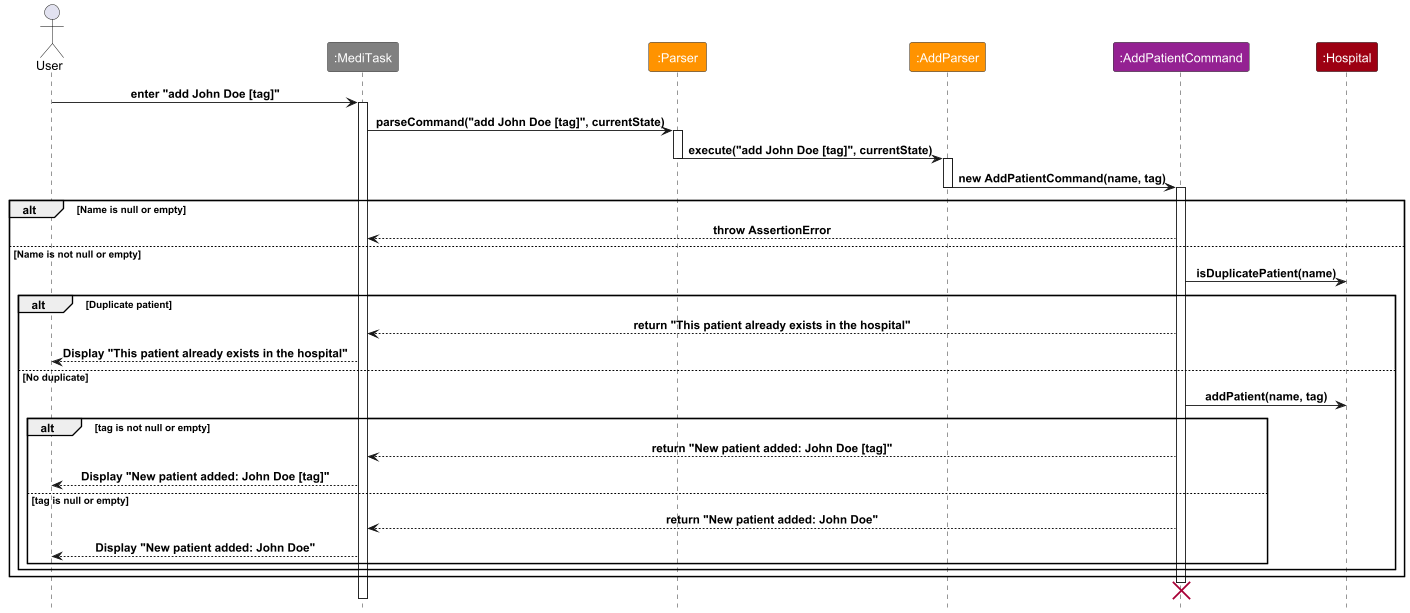

The diagram above was rendered by PlantUML. Its source (embedded in the PNG):
@startuml

!include style.puml
skinparam ArrowFormatStyle plain

scale 1.5

actor User
participant ":MediTask" as MediTask MAIN_COLOR
participant ":Parser" as Parser PARSER_COLOR
participant ":AddParser" as AddParser PARSER_COLOR
participant ":AddPatientCommand" as AddPatientCommand COMMAND_COLOR
participant ":Hospital" as hospital DATA_COLOR

User -> MediTask : enter "add John Doe [tag]"
activate MediTask
MediTask -> Parser : parseCommand("add John Doe [tag]", currentState)
activate Parser
Parser -> AddParser : execute("add John Doe [tag]", currentState)
deactivate Parser
activate AddParser
AddParser -> AddPatientCommand : new AddPatientCommand(name, tag)
deactivate AddParser
activate AddPatientCommand

alt Name is null or empty
    AddPatientCommand --> MediTask : throw AssertionError
else Name is not null or empty
    AddPatientCommand -> hospital : isDuplicatePatient(name)
    alt Duplicate patient
        AddPatientCommand --> MediTask : return "This patient already exists in the hospital"
        MediTask --> User : Display "This patient already exists in the hospital"
    else No duplicate
        AddPatientCommand -> hospital : addPatient(name, tag)
        alt tag is not null or empty
            AddPatientCommand --> MediTask : return "New patient added: John Doe [tag]"
            MediTask --> User : Display "New patient added: John Doe [tag]"
        else tag is null or empty
            AddPatientCommand --> MediTask : return "New patient added: John Doe"
            MediTask --> User : Display "New patient added: John Doe"
        end
    end
end

deactivate AddPatientCommand
destroy AddPatientCommand
deactivate MediTask

@enduml